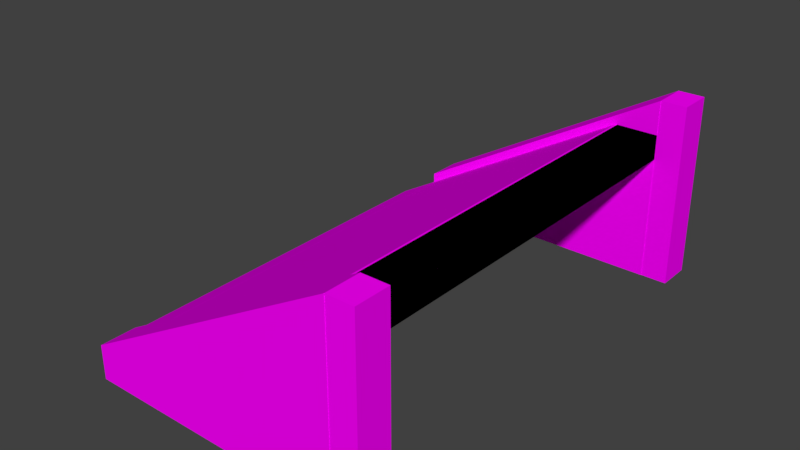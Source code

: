 # Source: Stairs01.blend  (saved by Blender 2.79.0; exported with 4.5.12 LTS)
import bpy
from mathutils import Matrix  # noqa: F401  (used for matrix-valued properties, if any)

bpy.ops.wm.read_factory_settings(use_empty=True)
scene = bpy.context.scene
scene.name = 'Scene'

# ---- collections
col_collection_1 = bpy.data.collections.new('Collection 1'); scene.collection.children.link(col_collection_1)

# ---- images (referenced by path relative to the original .blend; pixels are not part of the script)
import os
ASSET_DIR = os.environ.get("B2B_ASSET_DIR", "")  # directory of the original .blend (textures are referenced by path, not embedded)
HERE = os.path.dirname(os.path.abspath(__file__))  # packed textures are extracted next to this script under _unpacked/

def load_image(name, relpath, width, height, colorspace="sRGB"):
    """Load a texture the original file referenced (path relative to the .blend, or extracted next to this script)."""
    p = next((c for c in (os.path.join(HERE, relpath), os.path.join(ASSET_DIR, relpath)) if relpath and os.path.exists(c)), "")
    if p:
        img = bpy.data.images.load(p, check_existing=True)
        img.name = name
    else:  # same state as the original file: an image datablock whose file is absent (Cycles renders it pink)
        img = bpy.data.images.new(name, width, height)
        img.source = "FILE"
        img.filepath = "//" + (relpath or name)
    img.colorspace_settings.name = colorspace
    return img
img_texturescom_brickgroutless0092_5_seamless_s_jpg = load_image('TexturesCom_BrickGroutless0092_5_seamless_S.jpg', 'TexturesCom_BrickGroutless0092_5_seamless_S.jpg', 1024, 1024, 'sRGB')

# ---- materials (node trees are filled in below, after node groups)
mat_mwall = bpy.data.materials.new('mWall')
mat_mwall.alpha_threshold = 0.0
mat_mwall.roughness = 0.5
mat_mwall.line_color = (0.0, 0.0, 0.0, 1.0)

# ---- material node trees
mat_mwall.use_nodes = True; mat_mwall.node_tree.nodes.clear()
_N = mat_mwall.node_tree.nodes; _L = mat_mwall.node_tree.links
n0 = _N.new('ShaderNodeOutputMaterial'); n0.name = 'Material Output'; n0.location = (300, 300)
n1 = _N.new('ShaderNodeBsdfDiffuse'); n1.name = 'Diffuse BSDF'; n1.location = (10, 300)
n2 = _N.new('ShaderNodeTexImage'); n2.name = 'Image Texture'; n2.location = (-180, 300)
n2.width = 140
n2.image = img_texturescom_brickgroutless0092_5_seamless_s_jpg
_L.new(n1.outputs[0], n0.inputs[0])
_L.new(n2.outputs[0], n1.inputs[0])
n0.is_active_output = True

# ---- world
world_world = bpy.data.worlds.new('World'); scene.world = world_world
world_world.color = (0.05088, 0.05088, 0.05088)
world_world.use_sun_shadow = False
world_world.sun_shadow_jitter_overblur = 0.0
world_world.cycles.sampling_method = 'MANUAL'

# ---- meshes
me_stairssidemeshr_001 = bpy.data.meshes.new('StairsSideMeshR.001')
me_stairssidemeshr_001.from_pydata([(2.405, -2.435, 0.000115), (2.405, -2.435, 1.841), (2.405, -2.078, 0.000115), (2.405, -2.078, 1.841), (-0.2186, -2.435, 0.000115), (-0.2186, -2.078, 0.3417), (-0.2186, -2.435, 0.3417), (-0.2186, -2.078, 0.000115), (2.405, -2.431, 1.841), (2.405, -2.082, 1.841), (2.405, -2.431, 0.000115), (2.405, -2.082, 0.000115), (2.668, -2.431, 1.841), (2.668, -2.082, 1.841), (2.668, -2.431, 0.000115), (2.668, -2.082, 0.000115)], [], [(4, 7, 2, 0), (4, 0, 1, 6), (6, 5, 7, 4), (1, 3, 5, 6), (2, 7, 5, 3), (2, 3, 9, 11), (8, 10, 14, 12), (3, 1, 8, 9), (1, 0, 10, 8), (13, 12, 14, 15), (10, 11, 15, 14), (11, 9, 13, 15), (9, 8, 12, 13)])
_uv = me_stairssidemeshr_001.uv_layers.new(name='UVMap')
_uv.uv.foreach_set('vector', [0.07525, 0.07525, 0.07525, 0.0001348, 0.6281, 0.0001347, 0.6281, 0.07525, 0.07525, 0.07525, 0.6281, 0.07525, 0.6281, 0.4633, 0.07525, 0.1473, 0.07525, 0.1473, 0.0001347, 0.1473, 0.0001347, 0.07525, 0.07525, 0.07525, 0.6402, 0.9244, 0.6402, 0.9999, 0.0001348, 0.9999, 0.0001347, 0.9244, 0.5515, 0.9241, 0.0001351, 0.9241, 0.0001347, 0.8523, 0.5515, 0.5371, 0.5515, 0.9241, 0.5515, 0.5371, 0.5582, 0.5371, 0.5582, 0.924, 0.6349, 0.4632, 0.6349, 0.07519, 0.6904, 0.07519, 0.6904, 0.4632, 0.6349, 0.4635, 0.6281, 0.4633, 0.6349, 0.4632, 0.6349, 0.4633, 0.6281, 0.4633, 0.6281, 0.07525, 0.6349, 0.07519, 0.6349, 0.4632, 0.764, 0.4632, 0.6904, 0.4632, 0.6904, 0.07519, 0.764, 0.07519, 0.6349, 0.07519, 0.6349, 0.001592, 0.6904, 0.001592, 0.6904, 0.07519, 0.5582, 0.924, 0.5582, 0.5371, 0.6136, 0.5371, 0.6136, 0.924, 0.6349, 0.5368, 0.6349, 0.4632, 0.6904, 0.4632, 0.6904, 0.5368])
me_stairssidemeshr_001.materials.append(mat_mwall)
me_stairssidemeshr_001.use_remesh_preserve_volume = False
me_stairssidemeshr_001.use_remesh_preserve_attributes = False
me_stairssidemeshr_001.use_mirror_vertex_groups = False
me_stairssidemeshr_001.update()
me_stairssidemeshr = bpy.data.meshes.new('StairsSideMeshR')
me_stairssidemeshr.from_pydata([(2.405, 2.073, 0.000115), (2.405, 2.073, 1.841), (2.405, 2.43, 0.000115), (2.405, 2.43, 1.841), (-0.2186, 2.073, 0.000115), (-0.2186, 2.43, 0.3417), (-0.2186, 2.073, 0.3417), (-0.2186, 2.43, 0.000115), (2.405, 2.077, 1.841), (2.405, 2.426, 1.841), (2.405, 2.077, 0.000115), (2.405, 2.426, 0.000115), (2.668, 2.077, 1.841), (2.668, 2.426, 1.841), (2.668, 2.077, 0.000115), (2.668, 2.426, 0.000115)], [], [(4, 7, 2, 0), (4, 0, 1, 6), (6, 5, 7, 4), (1, 3, 5, 6), (2, 7, 5, 3), (2, 3, 9, 11), (8, 10, 14, 12), (3, 1, 8, 9), (1, 0, 10, 8), (13, 12, 14, 15), (10, 11, 15, 14), (11, 9, 13, 15), (9, 8, 12, 13)])
_uv = me_stairssidemeshr.uv_layers.new(name='UVMap')
_uv.uv.foreach_set('vector', [0.07525, 0.07525, 0.07525, 0.0001348, 0.6281, 0.0001347, 0.6281, 0.07525, 0.07525, 0.07525, 0.6281, 0.07525, 0.6281, 0.4633, 0.07525, 0.1473, 0.07525, 0.1473, 0.0001347, 0.1473, 0.0001347, 0.07525, 0.07525, 0.07525, 0.6402, 0.9244, 0.6402, 0.9999, 0.0001348, 0.9999, 0.0001347, 0.9244, 0.5515, 0.9241, 0.0001351, 0.9241, 0.0001347, 0.8523, 0.5515, 0.5371, 0.5515, 0.9241, 0.5515, 0.5371, 0.5582, 0.5371, 0.5582, 0.924, 0.6349, 0.4632, 0.6349, 0.07519, 0.6904, 0.07519, 0.6904, 0.4632, 0.6349, 0.4635, 0.6281, 0.4633, 0.6349, 0.4632, 0.6349, 0.4633, 0.6281, 0.4633, 0.6281, 0.07525, 0.6349, 0.07519, 0.6349, 0.4632, 0.764, 0.4632, 0.6904, 0.4632, 0.6904, 0.07519, 0.764, 0.07519, 0.6349, 0.07519, 0.6349, 0.001592, 0.6904, 0.001592, 0.6904, 0.07519, 0.5582, 0.924, 0.5582, 0.5371, 0.6136, 0.5371, 0.6136, 0.924, 0.6349, 0.5368, 0.6349, 0.4632, 0.6904, 0.4632, 0.6904, 0.5368])
me_stairssidemeshr.materials.append(mat_mwall)
me_stairssidemeshr.use_remesh_preserve_volume = False
me_stairssidemeshr.use_remesh_preserve_attributes = False
me_stairssidemeshr.use_mirror_vertex_groups = False
me_stairssidemeshr.update()
me_stairscolliermesh = bpy.data.meshes.new('StairsCollierMesh')
me_stairscolliermesh.from_pydata([(0.2186, -2.078, 0.000115), (0.2186, 2.078, 0.000115), (1.967, -2.078, 1.499), (1.967, 2.078, 1.499), (2.405, -2.078, 1.25), (2.405, 2.078, 1.25), (-0.6372, -2.078, 0.000115), (-0.6372, 2.078, 0.000115), (2.405, -2.078, 1.499), (2.405, 2.078, 1.499)], [], [(3, 7, 6, 2), (1, 5, 4, 0), (5, 9, 8, 4), (3, 2, 8, 9), (0, 6, 7, 1), (2, 6, 0, 4), (3, 5, 1, 7), (9, 5, 3), (4, 8, 2)])
_uv = me_stairscolliermesh.uv_layers.new(name='UVMap')
_uv.uv.foreach_set('vector', [0.0, 0.0, 0.0, 0.0, 0.0, 0.0, 0.0, 0.0, 0.0, 0.0, 0.0, 0.0, 0.0, 0.0, 0.0, 0.0, 0.0, 0.0, 0.0, 0.0, 0.0, 0.0, 0.0, 0.0, 0.0, 0.0, 0.0, 0.0, 0.0, 0.0, 0.0, 0.0, 0.0, 0.0, 0.0, 0.0, 0.0, 0.0, 0.0, 0.0, 0.0, 0.0, 0.0, 0.0, 0.0, 0.0, 0.0, 0.0, 0.0, 0.0, 0.0, 0.0, 0.0, 0.0, 0.0, 0.0, 0.0, 0.0, 0.0, 0.0, 0.0, 0.0, 0.0, 0.0, 0.0, 0.0, 0.0, 0.0])
me_stairscolliermesh.materials.append(mat_mwall)
me_stairscolliermesh.use_remesh_preserve_volume = False
me_stairscolliermesh.use_remesh_preserve_attributes = False
me_stairscolliermesh.use_mirror_vertex_groups = False
me_stairscolliermesh.update()
me_stairsmesh = bpy.data.meshes.new('StairsMesh')
me_stairsmesh.from_pydata([(-0.2186, -2.078, 0.000115), (-0.2186, -2.078, 0.25), (-0.2186, 2.078, 0.000115), (-0.2186, 2.078, 0.25), (0.2186, -2.078, 0.000115), (0.2186, -2.078, 0.25), (0.2186, 2.078, 0.000115), (0.2186, 2.078, 0.25), (0.2186, -2.078, 0.25), (0.2186, -2.078, 0.4999), (0.2186, 2.078, 0.25), (0.2186, 2.078, 0.4999), (0.6558, -2.078, 0.25), (0.6558, -2.078, 0.4999), (0.6558, 2.078, 0.25), (0.6558, 2.078, 0.4999), (0.6558, -2.078, 0.4999), (0.6558, -2.078, 0.7498), (0.6558, 2.078, 0.4999), (0.6558, 2.078, 0.7498), (1.093, -2.078, 0.4999), (1.093, -2.078, 0.7498), (1.093, 2.078, 0.4999), (1.093, 2.078, 0.7498), (1.093, -2.078, 0.7498), (1.093, -2.078, 0.9997), (1.093, 2.078, 0.7498), (1.093, 2.078, 0.9997), (1.53, -2.078, 0.7498), (1.53, -2.078, 0.9997), (1.53, 2.078, 0.7498), (1.53, 2.078, 0.9997), (1.53, -2.078, 0.9997), (1.53, -2.078, 1.25), (1.53, 2.078, 0.9997), (1.53, 2.078, 1.25), (1.967, -2.078, 0.9997), (1.967, -2.078, 1.25), (1.967, 2.078, 0.9997), (1.967, 2.078, 1.25), (1.967, -2.078, 1.25), (1.967, -2.078, 1.499), (1.967, 2.078, 1.25), (1.967, 2.078, 1.499), (2.405, -2.078, 1.25), (2.405, -2.078, 1.499), (2.405, 2.078, 1.25), (2.405, 2.078, 1.499)], [], [(0, 1, 3, 2), (2, 3, 7, 6), (6, 7, 5, 4), (4, 5, 1, 0), (2, 6, 4, 0), (7, 3, 1, 5), (8, 9, 11, 10), (10, 11, 15, 14), (14, 15, 13, 12), (12, 13, 9, 8), (10, 14, 12, 8), (15, 11, 9, 13), (16, 17, 19, 18), (18, 19, 23, 22), (22, 23, 21, 20), (20, 21, 17, 16), (18, 22, 20, 16), (23, 19, 17, 21), (24, 25, 27, 26), (26, 27, 31, 30), (30, 31, 29, 28), (28, 29, 25, 24), (26, 30, 28, 24), (31, 27, 25, 29), (32, 33, 35, 34), (34, 35, 39, 38), (38, 39, 37, 36), (36, 37, 33, 32), (34, 38, 36, 32), (39, 35, 33, 37), (40, 41, 43, 42), (42, 43, 47, 46), (46, 47, 45, 44), (44, 45, 41, 40), (42, 46, 44, 40), (47, 43, 41, 45)])
me_stairsmesh.polygons.foreach_set('use_smooth', [True] * 36)
_uv = me_stairsmesh.uv_layers.new(name='UVMap')
_uv.uv.foreach_set('vector', [0.05309, 0.5833, 0.05309, 0.5531, 0.5561, 0.5531, 0.5561, 0.5833, 0.5561, 0.5833, 0.5561, 0.5531, 0.609, 0.5531, 0.609, 0.5833, 0.5561, 0.6362, 0.5561, 0.6665, 0.05309, 0.6665, 0.05309, 0.6362, 0.0001909, 0.5833, 0.0001909, 0.5531, 0.05309, 0.5531, 0.05309, 0.5833, 0.5561, 0.5833, 0.5561, 0.6362, 0.05309, 0.6362, 0.05309, 0.5833, 0.5561, 0.5002, 0.5561, 0.5531, 0.05309, 0.5531, 0.05309, 0.5002, 0.05309, 0.75, 0.05309, 0.7198, 0.5561, 0.7198, 0.5561, 0.75, 0.5561, 0.75, 0.5561, 0.7198, 0.609, 0.7198, 0.609, 0.75, 0.5561, 0.8029, 0.5561, 0.8331, 0.05309, 0.8331, 0.05309, 0.8029, 0.000191, 0.75, 0.0001909, 0.7198, 0.05309, 0.7198, 0.05309, 0.75, 0.5561, 0.75, 0.5561, 0.8029, 0.05309, 0.8029, 0.05309, 0.75, 0.5561, 0.6669, 0.5561, 0.7198, 0.05309, 0.7198, 0.05309, 0.6669, 0.05309, 0.4167, 0.05309, 0.3864, 0.5561, 0.3864, 0.5561, 0.4167, 0.5561, 0.4167, 0.5561, 0.3864, 0.609, 0.3864, 0.609, 0.4167, 0.5561, 0.4696, 0.5561, 0.4998, 0.05309, 0.4998, 0.05309, 0.4696, 0.0001909, 0.4167, 0.0001909, 0.3864, 0.05309, 0.3864, 0.05309, 0.4167, 0.5561, 0.4167, 0.5561, 0.4696, 0.05309, 0.4696, 0.05309, 0.4167, 0.5561, 0.3335, 0.5561, 0.3864, 0.05309, 0.3864, 0.05309, 0.3335, 0.05309, 0.9167, 0.05309, 0.8864, 0.5561, 0.8864, 0.5561, 0.9167, 0.5561, 0.9167, 0.5561, 0.8864, 0.609, 0.8864, 0.609, 0.9167, 0.5561, 0.9696, 0.5561, 0.9998, 0.05309, 0.9998, 0.05309, 0.9696, 0.000191, 0.9167, 0.0001909, 0.8864, 0.05309, 0.8864, 0.05309, 0.9167, 0.5561, 0.9167, 0.5561, 0.9696, 0.05309, 0.9696, 0.05309, 0.9167, 0.5561, 0.8335, 0.5561, 0.8864, 0.05309, 0.8864, 0.05309, 0.8335, 0.05309, 0.08333, 0.05309, 0.05309, 0.5561, 0.05309, 0.5561, 0.08333, 0.5561, 0.08333, 0.5561, 0.05309, 0.609, 0.05309, 0.609, 0.08333, 0.5561, 0.1362, 0.5561, 0.1665, 0.05309, 0.1665, 0.05309, 0.1362, 0.0001909, 0.08333, 0.0001909, 0.05309, 0.05309, 0.05309, 0.05309, 0.08333, 0.5561, 0.08333, 0.5561, 0.1362, 0.05309, 0.1362, 0.05309, 0.08333, 0.5561, 0.0001915, 0.5561, 0.05309, 0.05309, 0.05309, 0.05309, 0.0001909, 0.05309, 0.25, 0.05309, 0.2198, 0.5561, 0.2198, 0.5561, 0.25, 0.5561, 0.25, 0.5561, 0.2198, 0.609, 0.2198, 0.609, 0.25, 0.5561, 0.3029, 0.5561, 0.3331, 0.05309, 0.3331, 0.05309, 0.3029, 0.000191, 0.25, 0.0001909, 0.2198, 0.05309, 0.2198, 0.05309, 0.25, 0.5561, 0.25, 0.5561, 0.3029, 0.05309, 0.3029, 0.05309, 0.25, 0.5561, 0.1669, 0.5561, 0.2198, 0.05309, 0.2198, 0.05309, 0.1669])
me_stairsmesh.materials.append(mat_mwall)
me_stairsmesh.use_remesh_preserve_volume = False
me_stairsmesh.use_remesh_preserve_attributes = False
me_stairsmesh.use_mirror_vertex_groups = False
me_stairsmesh.update()

# ---- objects
ob_stairssides_r = bpy.data.objects.new('StairsSides.R', me_stairssidemeshr_001)
ob_stairssides_l = bpy.data.objects.new('StairsSides.L', me_stairssidemeshr)
ob_stairscollider = bpy.data.objects.new('StairsCollider', me_stairscolliermesh)
ob_stairs = bpy.data.objects.new('Stairs', me_stairsmesh)

# ---- transforms, parenting, visibility, modifiers, constraints
ob_stairssides_r.location = (0.0, 0.0, 0.0)
ob_stairssides_r.lineart.crease_threshold = 0.0
_vg = ob_stairssides_r.vertex_groups.new(name='Group')
ob_stairssides_l.location = (0.0, 0.0, 0.0)
ob_stairssides_l.lineart.crease_threshold = 0.0
ob_stairscollider.location = (0.0, 0.0, 0.0)
ob_stairscollider.lineart.crease_threshold = 0.0
ob_stairs.location = (0.0, 0.0, 0.0)
ob_stairs.lineart.crease_threshold = 0.0
_vg = ob_stairs.vertex_groups.new(name='ToBevel')
_vg.add([1, 3, 9, 11, 17, 19, 25, 27, 33, 35, 41, 43], 1.0, 'REPLACE')
_m = ob_stairs.modifiers.new('Bevel', 'BEVEL')
_m.width = 0.018
_m.width_pct = 0.018
_m.segments = 3
_m.limit_method = 'VGROUP'
_m.vertex_group = 'ToBevel'
_m.spread = 0.0
_m = ob_stairs.modifiers.new('EdgeSplit', 'EDGE_SPLIT')

# ---- collection membership
col_collection_1.objects.link(ob_stairssides_r)
col_collection_1.objects.link(ob_stairssides_l)
col_collection_1.objects.link(ob_stairscollider)
col_collection_1.objects.link(ob_stairs)

# ---- scene / render settings (as saved in the file)
scene.frame_start = 1; scene.frame_end = 250; scene.frame_set(1)
scene.render.engine = 'CYCLES'
scene.render.resolution_percentage = 50
scene.render.dither_intensity = 0.0
scene.cycles.use_denoising = False
scene.cycles.samples = 128
scene.cycles.sampling_pattern = 'TABULATED_SOBOL'
scene.cycles.use_adaptive_sampling = False
scene.cycles.use_light_tree = False
scene.cycles.blur_glossy = 0.0
scene.cycles.sample_clamp_indirect = 0.0
scene.view_settings.view_transform = 'Standard'
bpy.context.view_layer.update()

# ---- added for rendering (the .blend has no active camera and no usable light): camera, sun
cam_auto = bpy.data.cameras.new('AutoCamera')
cam_auto.lens = 50.0
cam_auto.sensor_width = 36.0
cam_auto.clip_end = 1000.0
ob_auto_camera = bpy.data.objects.new('AutoCamera', cam_auto)
scene.collection.objects.link(ob_auto_camera)
ob_auto_camera.location = (6.71689, -6.84448, 5.48186)
ob_auto_camera.rotation_euler = (1.09748, -7.21219e-08, 0.694738)
scene.camera = ob_auto_camera
light_auto_sun = bpy.data.lights.new('AutoSun', 'SUN')
light_auto_sun.energy = 3.0
light_auto_sun.angle = 0.0523599
ob_auto_sun = bpy.data.objects.new('AutoSun', light_auto_sun)
scene.collection.objects.link(ob_auto_sun)
ob_auto_sun.rotation_euler = (0.872665, 0.174533, 0.523599)
bpy.context.view_layer.update()
